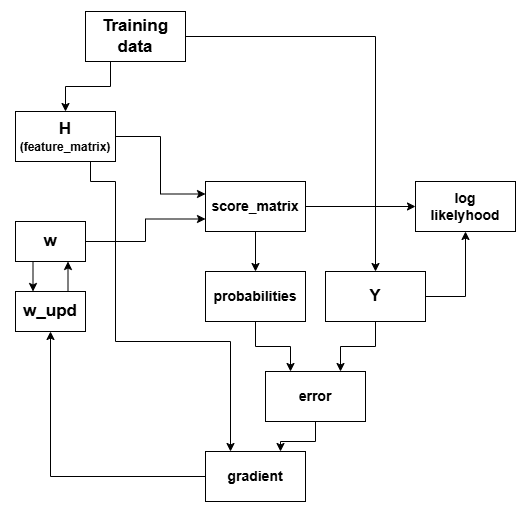

The diagram above was exported from draw.io. Its source (the exported page's mxGraphModel, read from the mxfile embedded in the PNG):
<mxGraphModel dx="1042" dy="626" grid="1" gridSize="10" guides="1" tooltips="1" connect="1" arrows="1" fold="1" page="1" pageScale="1" pageWidth="850" pageHeight="1100" math="0" shadow="0">
  <root>
    <mxCell id="0" />
    <mxCell id="1" parent="0" />
    <mxCell id="gOdS1xA-u32wLFlMGR2r-16" style="edgeStyle=orthogonalEdgeStyle;rounded=0;orthogonalLoop=1;jettySize=auto;html=1;exitX=1;exitY=0.5;exitDx=0;exitDy=0;entryX=0;entryY=0.25;entryDx=0;entryDy=0;" edge="1" parent="1" source="gOdS1xA-u32wLFlMGR2r-1" target="gOdS1xA-u32wLFlMGR2r-5">
      <mxGeometry relative="1" as="geometry" />
    </mxCell>
    <mxCell id="gOdS1xA-u32wLFlMGR2r-22" style="edgeStyle=orthogonalEdgeStyle;rounded=0;orthogonalLoop=1;jettySize=auto;html=1;exitX=0.75;exitY=1;exitDx=0;exitDy=0;entryX=0.25;entryY=0;entryDx=0;entryDy=0;" edge="1" parent="1" source="gOdS1xA-u32wLFlMGR2r-1" target="gOdS1xA-u32wLFlMGR2r-8">
      <mxGeometry relative="1" as="geometry">
        <Array as="points">
          <mxPoint x="265" y="270" />
          <mxPoint x="290" y="270" />
          <mxPoint x="290" y="430" />
          <mxPoint x="405" y="430" />
        </Array>
      </mxGeometry>
    </mxCell>
    <mxCell id="gOdS1xA-u32wLFlMGR2r-1" value="&lt;b&gt;&lt;font style=&quot;font-size: 17px;&quot;&gt;H &lt;/font&gt;&lt;font&gt;(feature_matrix)&lt;/font&gt;&lt;/b&gt;" style="rounded=0;whiteSpace=wrap;html=1;" vertex="1" parent="1">
      <mxGeometry x="190" y="200" width="100" height="50" as="geometry" />
    </mxCell>
    <mxCell id="gOdS1xA-u32wLFlMGR2r-20" style="edgeStyle=orthogonalEdgeStyle;rounded=0;orthogonalLoop=1;jettySize=auto;html=1;exitX=0.5;exitY=1;exitDx=0;exitDy=0;entryX=0.75;entryY=0;entryDx=0;entryDy=0;" edge="1" parent="1" source="gOdS1xA-u32wLFlMGR2r-2" target="gOdS1xA-u32wLFlMGR2r-7">
      <mxGeometry relative="1" as="geometry" />
    </mxCell>
    <mxCell id="gOdS1xA-u32wLFlMGR2r-24" style="edgeStyle=orthogonalEdgeStyle;rounded=0;orthogonalLoop=1;jettySize=auto;html=1;exitX=1;exitY=0.5;exitDx=0;exitDy=0;entryX=0.5;entryY=1;entryDx=0;entryDy=0;" edge="1" parent="1" source="gOdS1xA-u32wLFlMGR2r-2" target="gOdS1xA-u32wLFlMGR2r-9">
      <mxGeometry relative="1" as="geometry" />
    </mxCell>
    <mxCell id="gOdS1xA-u32wLFlMGR2r-2" value="&lt;b&gt;&lt;font style=&quot;font-size: 17px;&quot;&gt;Y&lt;/font&gt;&lt;/b&gt;" style="rounded=0;whiteSpace=wrap;html=1;" vertex="1" parent="1">
      <mxGeometry x="500" y="360" width="100" height="50" as="geometry" />
    </mxCell>
    <mxCell id="gOdS1xA-u32wLFlMGR2r-14" style="edgeStyle=orthogonalEdgeStyle;rounded=0;orthogonalLoop=1;jettySize=auto;html=1;exitX=0.25;exitY=1;exitDx=0;exitDy=0;entryX=0.5;entryY=0;entryDx=0;entryDy=0;" edge="1" parent="1" source="gOdS1xA-u32wLFlMGR2r-3" target="gOdS1xA-u32wLFlMGR2r-1">
      <mxGeometry relative="1" as="geometry" />
    </mxCell>
    <mxCell id="gOdS1xA-u32wLFlMGR2r-15" style="edgeStyle=orthogonalEdgeStyle;rounded=0;orthogonalLoop=1;jettySize=auto;html=1;exitX=1;exitY=0.5;exitDx=0;exitDy=0;entryX=0.5;entryY=0;entryDx=0;entryDy=0;" edge="1" parent="1" source="gOdS1xA-u32wLFlMGR2r-3" target="gOdS1xA-u32wLFlMGR2r-2">
      <mxGeometry relative="1" as="geometry" />
    </mxCell>
    <mxCell id="gOdS1xA-u32wLFlMGR2r-3" value="&lt;b&gt;&lt;font style=&quot;font-size: 17px;&quot;&gt;Training data&lt;/font&gt;&lt;/b&gt;" style="rounded=0;whiteSpace=wrap;html=1;" vertex="1" parent="1">
      <mxGeometry x="260" y="100" width="100" height="50" as="geometry" />
    </mxCell>
    <mxCell id="gOdS1xA-u32wLFlMGR2r-11" style="edgeStyle=orthogonalEdgeStyle;rounded=0;orthogonalLoop=1;jettySize=auto;html=1;exitX=0.25;exitY=1;exitDx=0;exitDy=0;entryX=0.25;entryY=0;entryDx=0;entryDy=0;" edge="1" parent="1" source="gOdS1xA-u32wLFlMGR2r-4" target="gOdS1xA-u32wLFlMGR2r-10">
      <mxGeometry relative="1" as="geometry" />
    </mxCell>
    <mxCell id="gOdS1xA-u32wLFlMGR2r-17" style="edgeStyle=orthogonalEdgeStyle;rounded=0;orthogonalLoop=1;jettySize=auto;html=1;exitX=1;exitY=0.5;exitDx=0;exitDy=0;entryX=0;entryY=0.75;entryDx=0;entryDy=0;" edge="1" parent="1" source="gOdS1xA-u32wLFlMGR2r-4" target="gOdS1xA-u32wLFlMGR2r-5">
      <mxGeometry relative="1" as="geometry" />
    </mxCell>
    <mxCell id="gOdS1xA-u32wLFlMGR2r-4" value="&lt;b&gt;&lt;font style=&quot;font-size: 17px;&quot;&gt;w&lt;/font&gt;&lt;/b&gt;" style="rounded=0;whiteSpace=wrap;html=1;" vertex="1" parent="1">
      <mxGeometry x="190" y="310" width="70" height="40" as="geometry" />
    </mxCell>
    <mxCell id="gOdS1xA-u32wLFlMGR2r-18" style="edgeStyle=orthogonalEdgeStyle;rounded=0;orthogonalLoop=1;jettySize=auto;html=1;exitX=0.5;exitY=1;exitDx=0;exitDy=0;entryX=0.5;entryY=0;entryDx=0;entryDy=0;" edge="1" parent="1" source="gOdS1xA-u32wLFlMGR2r-5" target="gOdS1xA-u32wLFlMGR2r-6">
      <mxGeometry relative="1" as="geometry" />
    </mxCell>
    <mxCell id="gOdS1xA-u32wLFlMGR2r-23" style="edgeStyle=orthogonalEdgeStyle;rounded=0;orthogonalLoop=1;jettySize=auto;html=1;exitX=1;exitY=0.5;exitDx=0;exitDy=0;entryX=0;entryY=0.5;entryDx=0;entryDy=0;" edge="1" parent="1" source="gOdS1xA-u32wLFlMGR2r-5" target="gOdS1xA-u32wLFlMGR2r-9">
      <mxGeometry relative="1" as="geometry" />
    </mxCell>
    <mxCell id="gOdS1xA-u32wLFlMGR2r-5" value="score_matrix" style="rounded=0;whiteSpace=wrap;html=1;fontStyle=1;fontSize=14;" vertex="1" parent="1">
      <mxGeometry x="380" y="270" width="100" height="50" as="geometry" />
    </mxCell>
    <mxCell id="gOdS1xA-u32wLFlMGR2r-19" style="edgeStyle=orthogonalEdgeStyle;rounded=0;orthogonalLoop=1;jettySize=auto;html=1;exitX=0.5;exitY=1;exitDx=0;exitDy=0;entryX=0.25;entryY=0;entryDx=0;entryDy=0;" edge="1" parent="1" source="gOdS1xA-u32wLFlMGR2r-6" target="gOdS1xA-u32wLFlMGR2r-7">
      <mxGeometry relative="1" as="geometry" />
    </mxCell>
    <mxCell id="gOdS1xA-u32wLFlMGR2r-6" value="probabilities" style="rounded=0;whiteSpace=wrap;html=1;fontStyle=1;fontSize=14;" vertex="1" parent="1">
      <mxGeometry x="380" y="360" width="100" height="50" as="geometry" />
    </mxCell>
    <mxCell id="gOdS1xA-u32wLFlMGR2r-21" style="edgeStyle=orthogonalEdgeStyle;rounded=0;orthogonalLoop=1;jettySize=auto;html=1;exitX=0.5;exitY=1;exitDx=0;exitDy=0;entryX=0.75;entryY=0;entryDx=0;entryDy=0;" edge="1" parent="1" source="gOdS1xA-u32wLFlMGR2r-7" target="gOdS1xA-u32wLFlMGR2r-8">
      <mxGeometry relative="1" as="geometry" />
    </mxCell>
    <mxCell id="gOdS1xA-u32wLFlMGR2r-7" value="error" style="rounded=0;whiteSpace=wrap;html=1;fontStyle=1;fontSize=14;" vertex="1" parent="1">
      <mxGeometry x="440" y="460" width="100" height="50" as="geometry" />
    </mxCell>
    <mxCell id="gOdS1xA-u32wLFlMGR2r-12" style="edgeStyle=orthogonalEdgeStyle;rounded=0;orthogonalLoop=1;jettySize=auto;html=1;exitX=0;exitY=0.5;exitDx=0;exitDy=0;entryX=0.5;entryY=1;entryDx=0;entryDy=0;" edge="1" parent="1" source="gOdS1xA-u32wLFlMGR2r-8" target="gOdS1xA-u32wLFlMGR2r-10">
      <mxGeometry relative="1" as="geometry" />
    </mxCell>
    <mxCell id="gOdS1xA-u32wLFlMGR2r-8" value="gradient" style="rounded=0;whiteSpace=wrap;html=1;fontStyle=1;fontSize=14;" vertex="1" parent="1">
      <mxGeometry x="380" y="540" width="100" height="50" as="geometry" />
    </mxCell>
    <mxCell id="gOdS1xA-u32wLFlMGR2r-9" value="log&lt;div&gt;likelyhood&lt;/div&gt;" style="rounded=0;whiteSpace=wrap;html=1;fontStyle=1;fontSize=14;" vertex="1" parent="1">
      <mxGeometry x="590" y="270" width="100" height="50" as="geometry" />
    </mxCell>
    <mxCell id="gOdS1xA-u32wLFlMGR2r-13" style="edgeStyle=orthogonalEdgeStyle;rounded=0;orthogonalLoop=1;jettySize=auto;html=1;exitX=0.75;exitY=0;exitDx=0;exitDy=0;entryX=0.75;entryY=1;entryDx=0;entryDy=0;" edge="1" parent="1" source="gOdS1xA-u32wLFlMGR2r-10" target="gOdS1xA-u32wLFlMGR2r-4">
      <mxGeometry relative="1" as="geometry" />
    </mxCell>
    <mxCell id="gOdS1xA-u32wLFlMGR2r-10" value="&lt;b&gt;&lt;font style=&quot;font-size: 17px;&quot;&gt;w_upd&lt;/font&gt;&lt;/b&gt;" style="rounded=0;whiteSpace=wrap;html=1;" vertex="1" parent="1">
      <mxGeometry x="190" y="380" width="70" height="40" as="geometry" />
    </mxCell>
  </root>
</mxGraphModel>